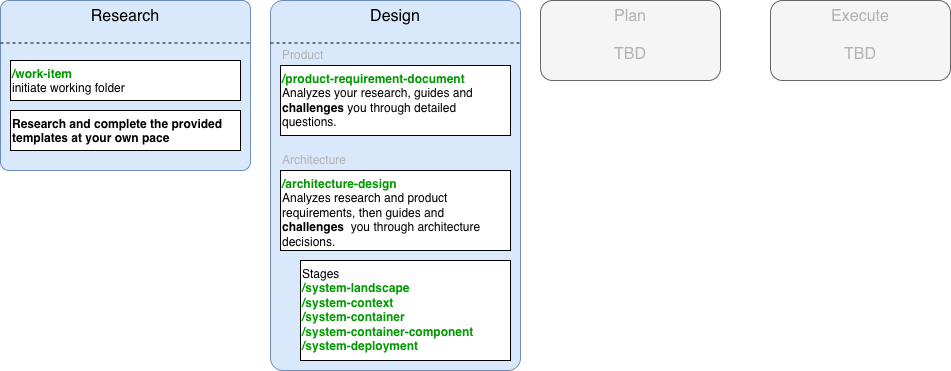

The diagram above was exported from draw.io. Its source (the exported page's mxGraphModel, read from the mxfile embedded in the PNG):
<mxGraphModel dx="1004" dy="668" grid="1" gridSize="10" guides="1" tooltips="1" connect="1" arrows="1" fold="1" page="1" pageScale="1" pageWidth="827" pageHeight="1169" math="0" shadow="0">
  <root>
    <mxCell id="0" />
    <mxCell id="1" parent="0" />
    <mxCell id="vVsHjApG3iAtwLu6iv7M-1" parent="1" style="rounded=1;whiteSpace=wrap;html=1;verticalAlign=top;fontSize=16;fillColor=#dae8fc;strokeColor=#6c8ebf;arcSize=5;" value="Research" vertex="1">
      <mxGeometry height="170" width="250" x="50" y="160" as="geometry" />
    </mxCell>
    <mxCell id="vVsHjApG3iAtwLu6iv7M-5" parent="1" style="rounded=1;whiteSpace=wrap;html=1;verticalAlign=top;fontSize=16;fillColor=#f5f5f5;fontColor=#B3B3B3;strokeColor=#666666;" value="Plan&lt;div&gt;&lt;br&gt;&lt;/div&gt;&lt;div&gt;TBD&lt;/div&gt;" vertex="1">
      <mxGeometry height="80" width="180" x="590" y="160" as="geometry" />
    </mxCell>
    <mxCell id="vVsHjApG3iAtwLu6iv7M-6" parent="1" style="rounded=1;whiteSpace=wrap;html=1;verticalAlign=top;fontSize=16;fillColor=#f5f5f5;fontColor=#B3B3B3;strokeColor=#666666;" value="Execute&lt;div&gt;&lt;br&gt;&lt;/div&gt;&lt;div&gt;TBD&lt;/div&gt;" vertex="1">
      <mxGeometry height="80" width="180" x="820" y="160" as="geometry" />
    </mxCell>
    <mxCell id="vVsHjApG3iAtwLu6iv7M-8" edge="1" parent="1" source="vVsHjApG3iAtwLu6iv7M-1" style="endArrow=none;dashed=1;html=1;rounded=0;entryX=1;entryY=0.25;entryDx=0;entryDy=0;exitX=0;exitY=0.25;exitDx=0;exitDy=0;" target="vVsHjApG3iAtwLu6iv7M-1" value="">
      <mxGeometry height="50" relative="1" width="50" as="geometry">
        <mxPoint x="40" y="190" as="sourcePoint" />
        <mxPoint x="560" y="320" as="targetPoint" />
      </mxGeometry>
    </mxCell>
    <mxCell id="vVsHjApG3iAtwLu6iv7M-9" parent="1" style="rounded=0;whiteSpace=wrap;html=1;align=left;verticalAlign=top;" value="&lt;b&gt;&lt;font style=&quot;color: rgb(0, 153, 0);&quot;&gt;/work-item&lt;/font&gt;&lt;/b&gt;&lt;br&gt;initiate working folder" vertex="1">
      <mxGeometry height="40" width="230" x="60" y="220" as="geometry" />
    </mxCell>
    <mxCell id="vVsHjApG3iAtwLu6iv7M-11" parent="1" style="rounded=0;whiteSpace=wrap;html=1;align=left;verticalAlign=top;" value="&lt;b&gt;Research and complete the provided templates at your own pace&lt;/b&gt;" vertex="1">
      <mxGeometry height="40" width="230" x="60" y="270" as="geometry" />
    </mxCell>
    <mxCell id="vVsHjApG3iAtwLu6iv7M-12" parent="1" style="rounded=1;whiteSpace=wrap;html=1;verticalAlign=top;fontSize=16;fillColor=#dae8fc;strokeColor=#6c8ebf;arcSize=5;" value="Design" vertex="1">
      <mxGeometry height="370" width="250" x="320" y="160" as="geometry" />
    </mxCell>
    <mxCell id="vVsHjApG3iAtwLu6iv7M-13" edge="1" parent="1" style="endArrow=none;dashed=1;html=1;rounded=0;entryX=1;entryY=0.25;entryDx=0;entryDy=0;exitX=0;exitY=0.25;exitDx=0;exitDy=0;" value="">
      <mxGeometry height="50" relative="1" width="50" as="geometry">
        <mxPoint x="320" y="202.5" as="sourcePoint" />
        <mxPoint x="570" y="202.5" as="targetPoint" />
      </mxGeometry>
    </mxCell>
    <mxCell id="vVsHjApG3iAtwLu6iv7M-14" parent="1" style="rounded=0;whiteSpace=wrap;html=1;align=left;verticalAlign=top;" value="&lt;font color=&quot;#009900&quot;&gt;&lt;b&gt;/product-requirement-document&lt;/b&gt;&lt;/font&gt;&lt;br&gt;Analyzes your research, guides and &lt;b&gt;challenges&lt;/b&gt; you through detailed questions.&amp;nbsp;" vertex="1">
      <mxGeometry height="70" width="230" x="330" y="225" as="geometry" />
    </mxCell>
    <mxCell id="vVsHjApG3iAtwLu6iv7M-16" parent="1" style="rounded=0;whiteSpace=wrap;html=1;align=left;verticalAlign=top;" value="&lt;font color=&quot;#009900&quot;&gt;&lt;b&gt;/architecture-design&lt;/b&gt;&lt;/font&gt;&lt;br&gt;Analyzes research and product requirements, then guides and &lt;b&gt;challenges&lt;/b&gt;&amp;nbsp; you through architecture decisions." vertex="1">
      <mxGeometry height="80" width="230" x="330" y="330" as="geometry" />
    </mxCell>
    <mxCell id="vVsHjApG3iAtwLu6iv7M-17" parent="1" style="text;html=1;whiteSpace=wrap;strokeColor=none;fillColor=none;align=left;verticalAlign=middle;rounded=0;fontColor=#B3B3B3;" value="Product" vertex="1">
      <mxGeometry height="20" width="130" x="330" y="205" as="geometry" />
    </mxCell>
    <mxCell id="vVsHjApG3iAtwLu6iv7M-18" parent="1" style="text;html=1;whiteSpace=wrap;strokeColor=none;fillColor=none;align=left;verticalAlign=middle;rounded=0;fontColor=#B3B3B3;" value="Architecture" vertex="1">
      <mxGeometry height="20" width="130" x="330" y="310" as="geometry" />
    </mxCell>
    <mxCell id="vVsHjApG3iAtwLu6iv7M-19" parent="1" style="rounded=0;whiteSpace=wrap;html=1;align=left;verticalAlign=top;" value="&lt;font style=&quot;color: rgb(0, 0, 0);&quot;&gt;Stages&lt;/font&gt;&lt;br&gt;&lt;div style=&quot;color: rgb(0, 153, 0);&quot;&gt;&lt;b&gt;/system-landscape&lt;/b&gt;&lt;/div&gt;&lt;div style=&quot;color: rgb(0, 153, 0);&quot;&gt;&lt;b&gt;/system-context&lt;/b&gt;&lt;/div&gt;&lt;div style=&quot;color: rgb(0, 153, 0);&quot;&gt;&lt;b&gt;/system-container&lt;/b&gt;&lt;/div&gt;&lt;div style=&quot;color: rgb(0, 153, 0);&quot;&gt;&lt;b&gt;/system-container-component&lt;/b&gt;&lt;/div&gt;&lt;div style=&quot;color: rgb(0, 153, 0);&quot;&gt;&lt;b&gt;/system-deployment&lt;/b&gt;&lt;/div&gt;" vertex="1">
      <mxGeometry height="100" width="210" x="350" y="420" as="geometry" />
    </mxCell>
  </root>
</mxGraphModel>